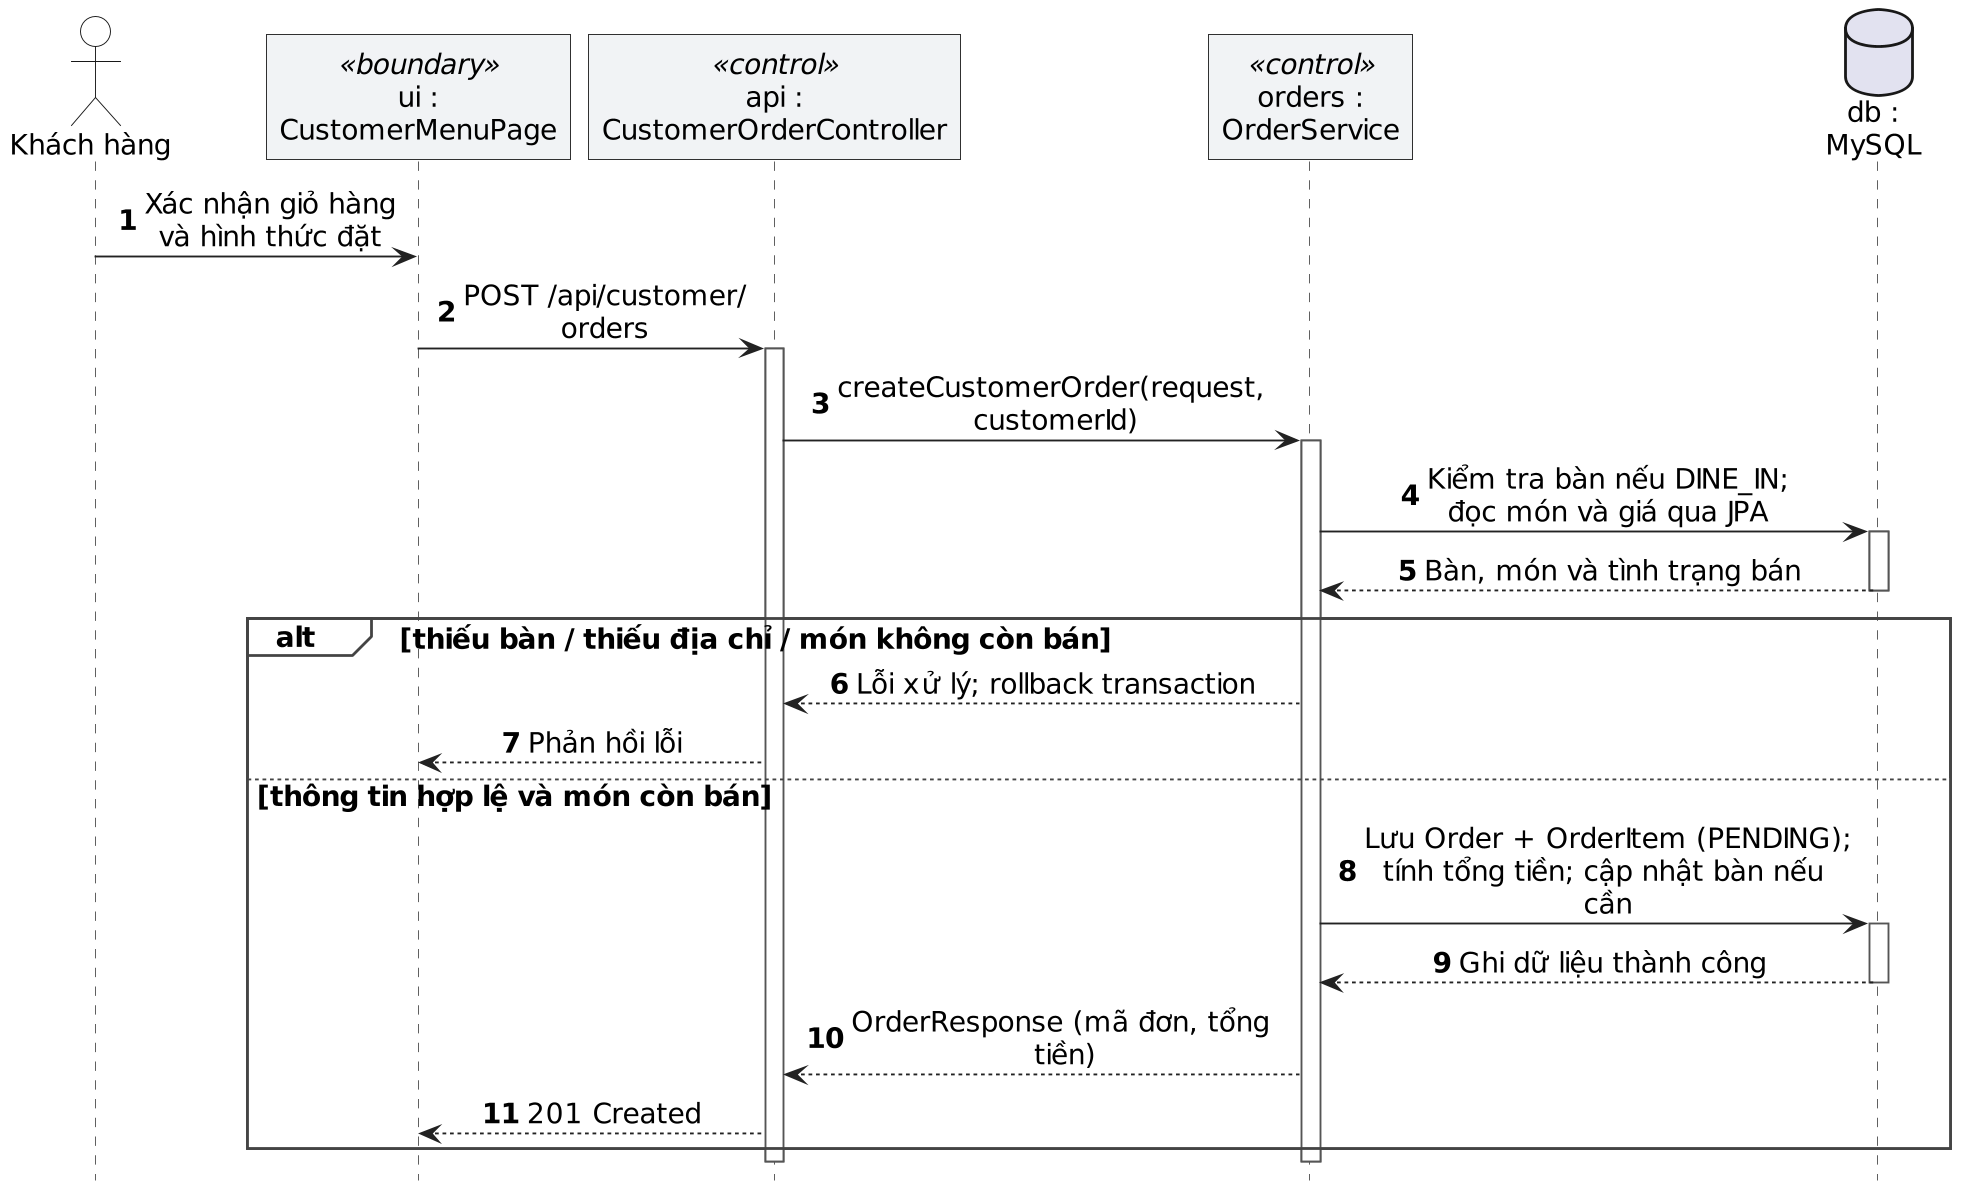

The diagram above was rendered by PlantUML. Its source (embedded in the PNG):
@startuml
!include _theme.puml
hide footbox
skinparam maxMessageSize 260
autonumber
actor "Khách hàng" as KH
participant "ui :\nCustomerMenuPage" as UI <<boundary>>
participant "api :\nCustomerOrderController" as API <<control>>
participant "orders :\nOrderService" as Service <<control>>
database "db :\nMySQL" as DB

KH -> UI : Xác nhận giỏ hàng\nvà hình thức đặt
UI -> API : POST /api/customer/\norders
activate API
API -> Service : createCustomerOrder(request, customerId)
activate Service
Service -> DB : Kiểm tra bàn nếu DINE_IN;\nđọc món và giá qua JPA
activate DB
DB --> Service : Bàn, món và tình trạng bán
deactivate DB
alt thiếu bàn / thiếu địa chỉ / món không còn bán
  Service --> API : Lỗi xử lý; rollback transaction
  API --> UI : Phản hồi lỗi
else thông tin hợp lệ và món còn bán
  Service -> DB : Lưu Order + OrderItem (PENDING);\ntính tổng tiền; cập nhật bàn nếu cần
  activate DB
  DB --> Service : Ghi dữ liệu thành công
  deactivate DB
  Service --> API : OrderResponse (mã đơn, tổng tiền)
  API --> UI : 201 Created
end
deactivate Service
deactivate API
@enduml